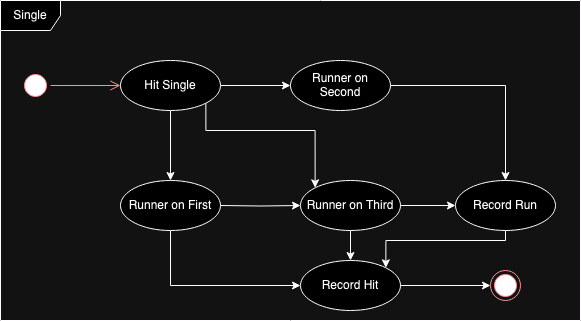

The diagram above was exported from draw.io. Its source (the exported page's mxGraphModel, read from the mxfile embedded in the PNG):
<mxGraphModel dx="984" dy="574" grid="1" gridSize="10" guides="1" tooltips="1" connect="1" arrows="1" fold="1" page="1" pageScale="1" pageWidth="850" pageHeight="1100" math="0" shadow="0">
  <root>
    <mxCell id="0" />
    <mxCell id="1" parent="0" />
    <mxCell id="YWLtsMZOcwzLg22RBSh9-16" value="" style="ellipse;html=1;shape=startState;fillColor=#000000;strokeColor=#ff0000;" vertex="1" parent="1">
      <mxGeometry x="160" y="130" width="30" height="30" as="geometry" />
    </mxCell>
    <mxCell id="YWLtsMZOcwzLg22RBSh9-17" value="" style="edgeStyle=orthogonalEdgeStyle;html=1;verticalAlign=bottom;endArrow=open;endSize=8;strokeColor=#ff0000;rounded=0;entryX=0;entryY=0.5;entryDx=0;entryDy=0;" edge="1" source="YWLtsMZOcwzLg22RBSh9-16" parent="1" target="YWLtsMZOcwzLg22RBSh9-42">
      <mxGeometry relative="1" as="geometry">
        <mxPoint x="245" y="130" as="targetPoint" />
        <Array as="points" />
      </mxGeometry>
    </mxCell>
    <mxCell id="YWLtsMZOcwzLg22RBSh9-25" value="Single" style="shape=umlFrame;whiteSpace=wrap;html=1;pointerEvents=0;" vertex="1" parent="1">
      <mxGeometry x="140" y="60" width="580" height="320" as="geometry" />
    </mxCell>
    <mxCell id="YWLtsMZOcwzLg22RBSh9-33" style="edgeStyle=orthogonalEdgeStyle;rounded=0;orthogonalLoop=1;jettySize=auto;html=1;entryX=0;entryY=0.5;entryDx=0;entryDy=0;" edge="1" parent="1" target="YWLtsMZOcwzLg22RBSh9-29">
      <mxGeometry relative="1" as="geometry">
        <mxPoint x="360" y="265" as="sourcePoint" />
      </mxGeometry>
    </mxCell>
    <mxCell id="YWLtsMZOcwzLg22RBSh9-35" style="edgeStyle=orthogonalEdgeStyle;rounded=0;orthogonalLoop=1;jettySize=auto;html=1;entryX=0;entryY=0.5;entryDx=0;entryDy=0;" edge="1" parent="1" target="YWLtsMZOcwzLg22RBSh9-31">
      <mxGeometry relative="1" as="geometry">
        <mxPoint x="310" y="290" as="sourcePoint" />
        <Array as="points">
          <mxPoint x="310" y="345" />
        </Array>
      </mxGeometry>
    </mxCell>
    <mxCell id="YWLtsMZOcwzLg22RBSh9-27" value="Runner on First" style="ellipse;whiteSpace=wrap;html=1;" vertex="1" parent="1">
      <mxGeometry x="260" y="240" width="100" height="50" as="geometry" />
    </mxCell>
    <mxCell id="YWLtsMZOcwzLg22RBSh9-41" style="edgeStyle=orthogonalEdgeStyle;rounded=0;orthogonalLoop=1;jettySize=auto;html=1;" edge="1" parent="1" source="YWLtsMZOcwzLg22RBSh9-28" target="YWLtsMZOcwzLg22RBSh9-30">
      <mxGeometry relative="1" as="geometry" />
    </mxCell>
    <mxCell id="YWLtsMZOcwzLg22RBSh9-28" value="Runner on Second" style="ellipse;whiteSpace=wrap;html=1;" vertex="1" parent="1">
      <mxGeometry x="430" y="120" width="100" height="50" as="geometry" />
    </mxCell>
    <mxCell id="YWLtsMZOcwzLg22RBSh9-34" style="edgeStyle=orthogonalEdgeStyle;rounded=0;orthogonalLoop=1;jettySize=auto;html=1;entryX=0;entryY=0.5;entryDx=0;entryDy=0;" edge="1" parent="1" source="YWLtsMZOcwzLg22RBSh9-29" target="YWLtsMZOcwzLg22RBSh9-30">
      <mxGeometry relative="1" as="geometry" />
    </mxCell>
    <mxCell id="YWLtsMZOcwzLg22RBSh9-40" style="edgeStyle=orthogonalEdgeStyle;rounded=0;orthogonalLoop=1;jettySize=auto;html=1;entryX=0.5;entryY=0;entryDx=0;entryDy=0;" edge="1" parent="1" source="YWLtsMZOcwzLg22RBSh9-29" target="YWLtsMZOcwzLg22RBSh9-31">
      <mxGeometry relative="1" as="geometry" />
    </mxCell>
    <mxCell id="YWLtsMZOcwzLg22RBSh9-29" value="Runner on Third" style="ellipse;whiteSpace=wrap;html=1;" vertex="1" parent="1">
      <mxGeometry x="440" y="240" width="100" height="50" as="geometry" />
    </mxCell>
    <mxCell id="YWLtsMZOcwzLg22RBSh9-38" style="edgeStyle=orthogonalEdgeStyle;rounded=0;orthogonalLoop=1;jettySize=auto;html=1;entryX=1;entryY=0;entryDx=0;entryDy=0;" edge="1" parent="1" source="YWLtsMZOcwzLg22RBSh9-30" target="YWLtsMZOcwzLg22RBSh9-31">
      <mxGeometry relative="1" as="geometry">
        <Array as="points">
          <mxPoint x="645" y="300" />
          <mxPoint x="525" y="300" />
        </Array>
      </mxGeometry>
    </mxCell>
    <mxCell id="YWLtsMZOcwzLg22RBSh9-30" value="Record Run" style="ellipse;whiteSpace=wrap;html=1;" vertex="1" parent="1">
      <mxGeometry x="595" y="240" width="100" height="50" as="geometry" />
    </mxCell>
    <mxCell id="YWLtsMZOcwzLg22RBSh9-37" style="edgeStyle=orthogonalEdgeStyle;rounded=0;orthogonalLoop=1;jettySize=auto;html=1;entryX=0;entryY=0.5;entryDx=0;entryDy=0;" edge="1" parent="1" source="YWLtsMZOcwzLg22RBSh9-31" target="YWLtsMZOcwzLg22RBSh9-36">
      <mxGeometry relative="1" as="geometry" />
    </mxCell>
    <mxCell id="YWLtsMZOcwzLg22RBSh9-31" value="Record Hit" style="ellipse;whiteSpace=wrap;html=1;" vertex="1" parent="1">
      <mxGeometry x="440" y="320" width="100" height="50" as="geometry" />
    </mxCell>
    <mxCell id="YWLtsMZOcwzLg22RBSh9-36" value="" style="ellipse;html=1;shape=endState;fillColor=#000000;strokeColor=#ff0000;" vertex="1" parent="1">
      <mxGeometry x="630" y="330" width="30" height="30" as="geometry" />
    </mxCell>
    <mxCell id="YWLtsMZOcwzLg22RBSh9-43" style="edgeStyle=orthogonalEdgeStyle;rounded=0;orthogonalLoop=1;jettySize=auto;html=1;" edge="1" parent="1" source="YWLtsMZOcwzLg22RBSh9-42" target="YWLtsMZOcwzLg22RBSh9-27">
      <mxGeometry relative="1" as="geometry" />
    </mxCell>
    <mxCell id="YWLtsMZOcwzLg22RBSh9-44" style="edgeStyle=orthogonalEdgeStyle;rounded=0;orthogonalLoop=1;jettySize=auto;html=1;entryX=0;entryY=0.5;entryDx=0;entryDy=0;" edge="1" parent="1" source="YWLtsMZOcwzLg22RBSh9-42" target="YWLtsMZOcwzLg22RBSh9-28">
      <mxGeometry relative="1" as="geometry" />
    </mxCell>
    <mxCell id="YWLtsMZOcwzLg22RBSh9-45" style="edgeStyle=orthogonalEdgeStyle;rounded=0;orthogonalLoop=1;jettySize=auto;html=1;exitX=1;exitY=1;exitDx=0;exitDy=0;entryX=0;entryY=0;entryDx=0;entryDy=0;" edge="1" parent="1" source="YWLtsMZOcwzLg22RBSh9-42" target="YWLtsMZOcwzLg22RBSh9-29">
      <mxGeometry relative="1" as="geometry">
        <Array as="points">
          <mxPoint x="345" y="190" />
          <mxPoint x="455" y="190" />
        </Array>
      </mxGeometry>
    </mxCell>
    <mxCell id="YWLtsMZOcwzLg22RBSh9-42" value="Hit Single" style="ellipse;whiteSpace=wrap;html=1;" vertex="1" parent="1">
      <mxGeometry x="260" y="120" width="100" height="50" as="geometry" />
    </mxCell>
  </root>
</mxGraphModel>